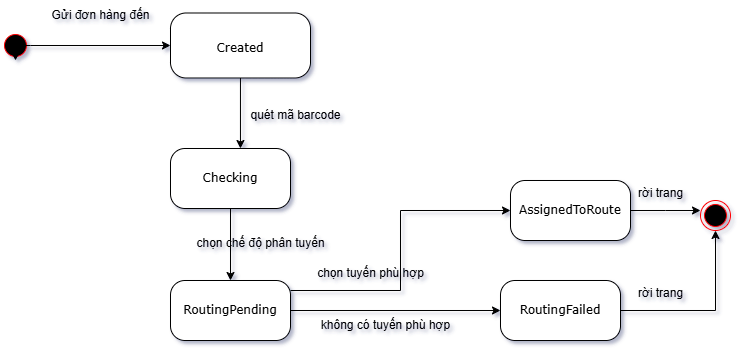

The diagram above was exported from draw.io. Its source (the exported page's mxGraphModel, read from the mxfile embedded in the PNG):
<mxGraphModel dx="1042" dy="527" grid="1" gridSize="10" guides="1" tooltips="1" connect="1" arrows="1" fold="1" page="1" pageScale="1" pageWidth="1100" pageHeight="850" background="none" math="0" shadow="0">
  <root>
    <mxCell id="0" />
    <mxCell id="1" parent="0" />
    <mxCell id="DqS9byreD3UYnPESuAd3-2" style="edgeStyle=orthogonalEdgeStyle;rounded=0;orthogonalLoop=1;jettySize=auto;html=1;entryX=0;entryY=0.5;entryDx=0;entryDy=0;" parent="1" source="jCwtEKRIqpZGqPLr1w9s-1" target="jCwtEKRIqpZGqPLr1w9s-3" edge="1">
      <mxGeometry relative="1" as="geometry" />
    </mxCell>
    <mxCell id="jCwtEKRIqpZGqPLr1w9s-1" value="" style="ellipse;html=1;shape=startState;fillColor=#000000;strokeColor=#ff0000;rounded=1;shadow=0;comic=0;labelBackgroundColor=none;fontFamily=Verdana;fontSize=12;fontColor=#000000;align=center;direction=south;" parent="1" vertex="1">
      <mxGeometry x="130" y="50" width="30" height="30" as="geometry" />
    </mxCell>
    <mxCell id="jCwtEKRIqpZGqPLr1w9s-3" value="&lt;table&gt;&lt;tbody&gt;&lt;tr&gt;&lt;td data-end=&quot;425&quot; data-start=&quot;384&quot; data-col-size=&quot;sm&quot;&gt;&lt;strong data-end=&quot;398&quot; data-start=&quot;386&quot;&gt;&lt;/strong&gt;&lt;/td&gt;&lt;/tr&gt;&lt;/tbody&gt;&lt;/table&gt;&lt;table&gt;&lt;tbody&gt;&lt;tr&gt;&lt;td data-end=&quot;468&quot; data-start=&quot;425&quot; data-col-size=&quot;sm&quot;&gt;&lt;span data-end=&quot;442&quot; data-start=&quot;427&quot;&gt;Created&lt;/span&gt;&lt;/td&gt;&lt;/tr&gt;&lt;/tbody&gt;&lt;/table&gt;" style="rounded=1;whiteSpace=wrap;html=1;arcSize=24;shadow=0;comic=0;labelBackgroundColor=none;fontFamily=Verdana;fontSize=12;align=center;" parent="1" vertex="1">
      <mxGeometry x="300" y="32.5" width="140" height="65" as="geometry" />
    </mxCell>
    <mxCell id="jCwtEKRIqpZGqPLr1w9s-7" value="" style="ellipse;html=1;shape=endState;fillColor=#000000;strokeColor=#ff0000;" parent="1" vertex="1">
      <mxGeometry x="830" y="220" width="30" height="30" as="geometry" />
    </mxCell>
    <mxCell id="jCwtEKRIqpZGqPLr1w9s-44" value="Gửi đơn hàng đến" style="text;html=1;align=center;verticalAlign=middle;resizable=0;points=[];autosize=1;strokeColor=none;fillColor=none;" parent="1" vertex="1">
      <mxGeometry x="170" y="20" width="120" height="30" as="geometry" />
    </mxCell>
    <mxCell id="DqS9byreD3UYnPESuAd3-1" style="edgeStyle=orthogonalEdgeStyle;rounded=0;orthogonalLoop=1;jettySize=auto;html=1;exitX=0.5;exitY=0;exitDx=0;exitDy=0;entryX=1;entryY=0.5;entryDx=0;entryDy=0;" parent="1" source="jCwtEKRIqpZGqPLr1w9s-1" target="jCwtEKRIqpZGqPLr1w9s-1" edge="1">
      <mxGeometry relative="1" as="geometry" />
    </mxCell>
    <mxCell id="DqS9byreD3UYnPESuAd3-10" style="edgeStyle=orthogonalEdgeStyle;rounded=0;orthogonalLoop=1;jettySize=auto;html=1;entryX=0.5;entryY=0;entryDx=0;entryDy=0;" parent="1" source="DqS9byreD3UYnPESuAd3-3" target="DqS9byreD3UYnPESuAd3-4" edge="1">
      <mxGeometry relative="1" as="geometry" />
    </mxCell>
    <mxCell id="DqS9byreD3UYnPESuAd3-3" value="Checking" style="rounded=1;whiteSpace=wrap;html=1;arcSize=24;shadow=0;comic=0;labelBackgroundColor=none;fontFamily=Verdana;fontSize=12;align=center;" parent="1" vertex="1">
      <mxGeometry x="300" y="168" width="120" height="60" as="geometry" />
    </mxCell>
    <mxCell id="DqS9byreD3UYnPESuAd3-11" style="edgeStyle=orthogonalEdgeStyle;rounded=0;orthogonalLoop=1;jettySize=auto;html=1;entryX=0;entryY=0.5;entryDx=0;entryDy=0;" parent="1" source="DqS9byreD3UYnPESuAd3-4" target="DqS9byreD3UYnPESuAd3-5" edge="1">
      <mxGeometry relative="1" as="geometry" />
    </mxCell>
    <mxCell id="DqS9byreD3UYnPESuAd3-12" style="edgeStyle=orthogonalEdgeStyle;rounded=0;orthogonalLoop=1;jettySize=auto;html=1;entryX=0;entryY=0.5;entryDx=0;entryDy=0;" parent="1" source="DqS9byreD3UYnPESuAd3-4" target="DqS9byreD3UYnPESuAd3-6" edge="1">
      <mxGeometry relative="1" as="geometry">
        <Array as="points">
          <mxPoint x="530" y="310" />
          <mxPoint x="530" y="230" />
        </Array>
      </mxGeometry>
    </mxCell>
    <mxCell id="DqS9byreD3UYnPESuAd3-4" value="RoutingPending" style="rounded=1;whiteSpace=wrap;html=1;arcSize=24;shadow=0;comic=0;labelBackgroundColor=none;fontFamily=Verdana;fontSize=12;align=center;" parent="1" vertex="1">
      <mxGeometry x="300" y="300" width="120" height="60" as="geometry" />
    </mxCell>
    <mxCell id="DqS9byreD3UYnPESuAd3-14" style="edgeStyle=orthogonalEdgeStyle;rounded=0;orthogonalLoop=1;jettySize=auto;html=1;entryX=0.5;entryY=1;entryDx=0;entryDy=0;" parent="1" source="DqS9byreD3UYnPESuAd3-5" target="jCwtEKRIqpZGqPLr1w9s-7" edge="1">
      <mxGeometry relative="1" as="geometry" />
    </mxCell>
    <mxCell id="DqS9byreD3UYnPESuAd3-5" value="RoutingFailed" style="rounded=1;whiteSpace=wrap;html=1;arcSize=24;shadow=0;comic=0;labelBackgroundColor=none;fontFamily=Verdana;fontSize=12;align=center;" parent="1" vertex="1">
      <mxGeometry x="630" y="300" width="120" height="60" as="geometry" />
    </mxCell>
    <mxCell id="DqS9byreD3UYnPESuAd3-13" style="edgeStyle=orthogonalEdgeStyle;rounded=0;orthogonalLoop=1;jettySize=auto;html=1;" parent="1" source="DqS9byreD3UYnPESuAd3-6" edge="1">
      <mxGeometry relative="1" as="geometry">
        <mxPoint x="830" y="230" as="targetPoint" />
      </mxGeometry>
    </mxCell>
    <mxCell id="DqS9byreD3UYnPESuAd3-6" value="AssignedToRoute" style="rounded=1;whiteSpace=wrap;html=1;arcSize=24;shadow=0;comic=0;labelBackgroundColor=none;fontFamily=Verdana;fontSize=12;align=center;" parent="1" vertex="1">
      <mxGeometry x="640" y="200" width="120" height="60" as="geometry" />
    </mxCell>
    <mxCell id="DqS9byreD3UYnPESuAd3-7" style="edgeStyle=orthogonalEdgeStyle;rounded=0;orthogonalLoop=1;jettySize=auto;html=1;entryX=0.583;entryY=0;entryDx=0;entryDy=0;entryPerimeter=0;" parent="1" source="jCwtEKRIqpZGqPLr1w9s-3" target="DqS9byreD3UYnPESuAd3-3" edge="1">
      <mxGeometry relative="1" as="geometry" />
    </mxCell>
    <mxCell id="DqS9byreD3UYnPESuAd3-8" value="quét mã barcode" style="text;html=1;align=center;verticalAlign=middle;resizable=0;points=[];autosize=1;strokeColor=none;fillColor=none;" parent="1" vertex="1">
      <mxGeometry x="370" y="120" width="110" height="30" as="geometry" />
    </mxCell>
    <mxCell id="DqS9byreD3UYnPESuAd3-16" value="chọn tuyến phù hợp" style="text;html=1;align=center;verticalAlign=middle;resizable=0;points=[];autosize=1;strokeColor=none;fillColor=none;" parent="1" vertex="1">
      <mxGeometry x="435" y="278" width="130" height="30" as="geometry" />
    </mxCell>
    <mxCell id="DqS9byreD3UYnPESuAd3-17" value="không có tuyến phù hợp" style="text;html=1;align=center;verticalAlign=middle;resizable=0;points=[];autosize=1;strokeColor=none;fillColor=none;" parent="1" vertex="1">
      <mxGeometry x="440" y="330" width="150" height="30" as="geometry" />
    </mxCell>
    <mxCell id="DqS9byreD3UYnPESuAd3-18" value="rời trang" style="text;html=1;align=center;verticalAlign=middle;resizable=0;points=[];autosize=1;strokeColor=none;fillColor=none;" parent="1" vertex="1">
      <mxGeometry x="755" y="198" width="70" height="30" as="geometry" />
    </mxCell>
    <mxCell id="DqS9byreD3UYnPESuAd3-19" value="rời trang" style="text;html=1;align=center;verticalAlign=middle;resizable=0;points=[];autosize=1;strokeColor=none;fillColor=none;" parent="1" vertex="1">
      <mxGeometry x="755" y="298" width="70" height="30" as="geometry" />
    </mxCell>
    <mxCell id="wyoH1Gog486Q-pHm7nY6-1" value="chọn chế độ phân tuyến" style="text;html=1;align=center;verticalAlign=middle;resizable=0;points=[];autosize=1;strokeColor=none;fillColor=none;" vertex="1" parent="1">
      <mxGeometry x="315" y="248" width="150" height="30" as="geometry" />
    </mxCell>
  </root>
</mxGraphModel>